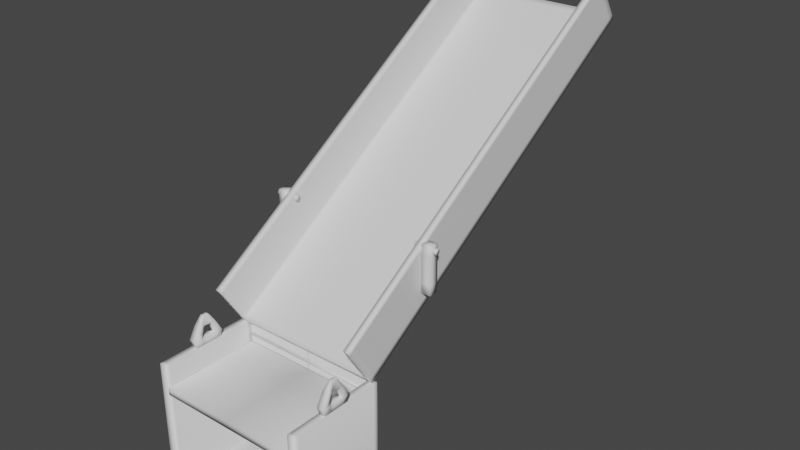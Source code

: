 # Source: Shaft.blend  (saved by Blender 2.81.16; exported with 4.5.12 LTS)
import bpy
from mathutils import Matrix  # noqa: F401  (used for matrix-valued properties, if any)

bpy.ops.wm.read_factory_settings(use_empty=True)
scene = bpy.context.scene
scene.name = 'Scene'

# ---- collections
col_collection = bpy.data.collections.new('Collection'); scene.collection.children.link(col_collection)

# ---- materials (node trees are filled in below, after node groups)
mat_roller = bpy.data.materials.new('Roller')
mat_roller.alpha_threshold = 0.0
mat_roller.use_transparent_shadow = False
mat_roller.line_color = (0.0, 0.0, 0.0, 1.0)
mat_bolt = bpy.data.materials.new('Bolt')
mat_bolt.use_transparent_shadow = False
mat_boltframe = bpy.data.materials.new('BoltFrame')
mat_boltframe.use_transparent_shadow = False
mat_holder = bpy.data.materials.new('Holder')
mat_holder.use_transparent_shadow = False
mat_cage = bpy.data.materials.new('Cage')
mat_cage.use_transparent_shadow = False
mat_door = bpy.data.materials.new('Door')
mat_door.use_transparent_shadow = False
mat_bar = bpy.data.materials.new('Bar')
mat_bar.use_transparent_shadow = False
mat_rollerside = bpy.data.materials.new('RollerSide')
mat_rollerside.use_transparent_shadow = False

# ---- material node trees
mat_roller.use_nodes = True; mat_roller.node_tree.nodes.clear()
_N = mat_roller.node_tree.nodes; _L = mat_roller.node_tree.links
n0 = _N.new('ShaderNodeOutputMaterial'); n0.name = 'Material Output'; n0.location = (300, 300)
n1 = _N.new('ShaderNodeBsdfPrincipled'); n1.name = 'Principled BSDF'; n1.location = (10, 300)
n1.distribution = 'GGX'
n1.subsurface_method = 'BURLEY'
n1.inputs[2].default_value = 0.4
n1.inputs[3].default_value = 1.45
n1.inputs[27].default_value = (0.0, 0.0, 0.0, 1.0)
n1.inputs[28].default_value = 1.0
_L.new(n1.outputs[0], n0.inputs[0])
n0.is_active_output = True
mat_bolt.use_nodes = True; mat_bolt.node_tree.nodes.clear()
_N = mat_bolt.node_tree.nodes; _L = mat_bolt.node_tree.links
n0 = _N.new('ShaderNodeOutputMaterial'); n0.name = 'Material Output'; n0.location = (300, 300)
n1 = _N.new('ShaderNodeBsdfPrincipled'); n1.name = 'Principled BSDF'; n1.location = (10, 300)
n1.distribution = 'GGX'
n1.subsurface_method = 'BURLEY'
n1.inputs[3].default_value = 1.45
n1.inputs[27].default_value = (0.0, 0.0, 0.0, 1.0)
n1.inputs[28].default_value = 1.0
_L.new(n1.outputs[0], n0.inputs[0])
n0.is_active_output = True
mat_boltframe.use_nodes = True; mat_boltframe.node_tree.nodes.clear()
_N = mat_boltframe.node_tree.nodes; _L = mat_boltframe.node_tree.links
n0 = _N.new('ShaderNodeOutputMaterial'); n0.name = 'Material Output'; n0.location = (300, 300)
n1 = _N.new('ShaderNodeBsdfPrincipled'); n1.name = 'Principled BSDF'; n1.location = (10, 300)
n1.distribution = 'GGX'
n1.subsurface_method = 'BURLEY'
n1.inputs[3].default_value = 1.45
n1.inputs[27].default_value = (0.0, 0.0, 0.0, 1.0)
n1.inputs[28].default_value = 1.0
_L.new(n1.outputs[0], n0.inputs[0])
n0.is_active_output = True
mat_holder.use_nodes = True; mat_holder.node_tree.nodes.clear()
_N = mat_holder.node_tree.nodes; _L = mat_holder.node_tree.links
n0 = _N.new('ShaderNodeOutputMaterial'); n0.name = 'Material Output'; n0.location = (300, 300)
n1 = _N.new('ShaderNodeBsdfPrincipled'); n1.name = 'Principled BSDF'; n1.location = (10, 300)
n1.distribution = 'GGX'
n1.subsurface_method = 'BURLEY'
n1.inputs[3].default_value = 1.45
n1.inputs[27].default_value = (0.0, 0.0, 0.0, 1.0)
n1.inputs[28].default_value = 1.0
_L.new(n1.outputs[0], n0.inputs[0])
n0.is_active_output = True
mat_cage.use_nodes = True; mat_cage.node_tree.nodes.clear()
_N = mat_cage.node_tree.nodes; _L = mat_cage.node_tree.links
n0 = _N.new('ShaderNodeOutputMaterial'); n0.name = 'Material Output'; n0.location = (300, 300)
n1 = _N.new('ShaderNodeBsdfPrincipled'); n1.name = 'Principled BSDF'; n1.location = (10, 300)
n1.distribution = 'GGX'
n1.subsurface_method = 'BURLEY'
n1.inputs[3].default_value = 1.45
n1.inputs[27].default_value = (0.0, 0.0, 0.0, 1.0)
n1.inputs[28].default_value = 1.0
_L.new(n1.outputs[0], n0.inputs[0])
n0.is_active_output = True
mat_door.use_nodes = True; mat_door.node_tree.nodes.clear()
_N = mat_door.node_tree.nodes; _L = mat_door.node_tree.links
n0 = _N.new('ShaderNodeOutputMaterial'); n0.name = 'Material Output'; n0.location = (300, 300)
n1 = _N.new('ShaderNodeBsdfPrincipled'); n1.name = 'Principled BSDF'; n1.location = (10, 300)
n1.distribution = 'GGX'
n1.subsurface_method = 'BURLEY'
n1.inputs[3].default_value = 1.45
n1.inputs[27].default_value = (0.0, 0.0, 0.0, 1.0)
n1.inputs[28].default_value = 1.0
_L.new(n1.outputs[0], n0.inputs[0])
n0.is_active_output = True
mat_bar.use_nodes = True; mat_bar.node_tree.nodes.clear()
_N = mat_bar.node_tree.nodes; _L = mat_bar.node_tree.links
n0 = _N.new('ShaderNodeOutputMaterial'); n0.name = 'Material Output'; n0.location = (300, 300)
n1 = _N.new('ShaderNodeBsdfPrincipled'); n1.name = 'Principled BSDF'; n1.location = (10, 300)
n1.distribution = 'GGX'
n1.subsurface_method = 'BURLEY'
n1.inputs[3].default_value = 1.45
n1.inputs[27].default_value = (0.0, 0.0, 0.0, 1.0)
n1.inputs[28].default_value = 1.0
_L.new(n1.outputs[0], n0.inputs[0])
n0.is_active_output = True
mat_rollerside.use_nodes = True; mat_rollerside.node_tree.nodes.clear()
_N = mat_rollerside.node_tree.nodes; _L = mat_rollerside.node_tree.links
n0 = _N.new('ShaderNodeOutputMaterial'); n0.name = 'Material Output'; n0.location = (300, 300)
n1 = _N.new('ShaderNodeBsdfPrincipled'); n1.name = 'Principled BSDF'; n1.location = (10, 300)
n1.distribution = 'GGX'
n1.subsurface_method = 'BURLEY'
n1.inputs[3].default_value = 1.45
n1.inputs[27].default_value = (0.0, 0.0, 0.0, 1.0)
n1.inputs[28].default_value = 1.0
_L.new(n1.outputs[0], n0.inputs[0])
n0.is_active_output = True

# ---- world
world_world = bpy.data.worlds.new('World'); scene.world = world_world
world_world.use_nodes = True; world_world.node_tree.nodes.clear()
_N = world_world.node_tree.nodes; _L = world_world.node_tree.links
n0 = _N.new('ShaderNodeOutputWorld'); n0.name = 'World Output'; n0.location = (300, 300)
n1 = _N.new('ShaderNodeBackground'); n1.name = 'Background'; n1.location = (10, 300)
n1.inputs[0].default_value = (0.05088, 0.05088, 0.05088, 1.0)
_L.new(n1.outputs[0], n0.inputs[0])
n0.is_active_output = True
world_world.color = (0.05088, 0.05088, 0.05088)
world_world.use_sun_shadow = False
world_world.sun_shadow_jitter_overblur = 0.0

# ---- meshes
me_cube = bpy.data.meshes.new('Cube')
me_cube.from_pydata([(2.4, 4.632, 7.693), (2.4, 4.741, 7.525), (2.4, -7.109, 0.06773), (2.4, -7.0, -0.1), (2.6, -7.0, -0.1), (2.6, -7.109, 0.06773), (2.6, 4.741, 7.525), (2.6, 4.632, 7.693), (0.0, 4.741, 7.525), (0.0, -7.109, 0.06773), (0.0, -7.0, -0.1), (0.0, 4.632, 7.693), (2.6, 3.803, 8.97), (2.6, -7.938, 1.345), (2.4, 3.803, 8.97), (2.4, -7.938, 1.345), (2.607, -4.902, 1.843), (2.607, -4.902, 2.164), (2.607, -4.581, 1.843), (2.607, -4.581, 2.164), (2.928, -4.902, 1.843), (2.928, -4.902, 2.164), (2.928, -4.581, 1.843), (2.928, -4.581, 2.164), (2.607, -4.902, 3.057), (2.607, -4.581, 3.057), (2.928, -4.902, 3.057), (2.928, -4.581, 3.057), (2.607, -4.902, 3.393), (2.607, -4.581, 3.393), (2.928, -4.902, 3.393), (2.928, -4.581, 3.393), (2.363, -6.866, -0.5364), (0.0, -6.866, -0.5364), (2.381, -4.68, 3.221), (2.957, -4.68, 3.221), (2.381, -4.71, 3.169), (2.957, -4.71, 3.169), (2.381, -4.771, 3.169), (2.957, -4.771, 3.169), (2.381, -4.801, 3.221), (2.957, -4.801, 3.221), (2.381, -4.771, 3.274), (2.957, -4.771, 3.274), (2.381, -4.71, 3.274), (2.957, -4.71, 3.274), (0.0, -6.887, -0.5731), (2.363, -6.887, -0.5731), (0.0, -6.929, -0.5731), (2.363, -6.929, -0.5731), (0.0, -6.95, -0.5364), (2.363, -6.95, -0.5364), (0.0, -6.929, -0.4998), (2.363, -6.929, -0.4998), (0.0, -6.887, -0.4998), (2.363, -6.887, -0.4998), (2.941, -4.638, 3.221), (3.042, -4.638, 3.221), (2.941, -4.689, 3.132), (3.042, -4.689, 3.132), (2.941, -4.792, 3.132), (3.042, -4.792, 3.132), (2.941, -4.844, 3.221), (3.042, -4.844, 3.221), (2.941, -4.792, 3.31), (3.042, -4.792, 3.31), (2.941, -4.689, 3.31), (3.042, -4.689, 3.31), (2.4, -6.873, -4.258), (2.4, -6.873, -4.458), (0.0, -6.873, -4.258), (0.0, -6.873, -4.458), (2.4, -10.12, -4.258), (2.4, -10.12, -4.458), (0.0, -10.12, -4.258), (0.0, -10.12, -4.458), (2.66, -6.873, -4.258), (2.66, -6.873, -4.458), (2.66, -10.12, -4.258), (2.66, -10.12, -4.458), (2.4, -6.651, -4.258), (2.4, -6.651, -4.458), (0.0, -6.651, -4.458), (0.0, -6.651, -4.258), (2.4, -6.873, -0.1292), (0.0, -6.873, -0.1292), (2.4, -6.651, -0.1292), (0.0, -6.651, -0.1292), (2.4, -10.12, -0.1023), (2.4, -6.873, -0.1023), (2.66, -10.12, -0.1023), (2.66, -6.873, -0.1023), (2.4, -6.873, -0.8308), (0.0, -6.873, -0.8308), (2.4, -10.12, -0.8308), (0.0, -10.12, -0.8308), (2.4, -6.873, -1.071), (0.0, -6.873, -1.071), (2.4, -10.12, -1.071), (0.0, -10.12, -1.071), (2.417, -8.935, -0.1174), (2.417, -8.062, -0.1174), (2.643, -8.935, -0.1174), (2.643, -8.062, -0.1174), (2.4, -9.002, 0.1245), (2.4, -7.996, 0.1245), (2.66, -9.002, 0.1245), (2.66, -7.996, 0.1245), (2.417, -8.729, -0.1174), (2.417, -8.268, -0.1174), (2.643, -8.729, -0.1174), (2.643, -8.268, -0.1174), (2.4, -8.764, 0.1245), (2.4, -8.233, 0.1245), (2.66, -8.764, 0.1245), (2.66, -8.233, 0.1245), (2.48, -8.448, 0.8194), (2.48, -8.404, 0.8194), (2.581, -8.448, 0.8194), (2.581, -8.404, 0.8194), (2.48, -8.594, 0.8194), (2.581, -8.594, 0.8194), (2.48, -8.549, 0.8194), (2.581, -8.549, 0.8194), (2.597, -8.584, 0.7248), (2.597, -8.413, 0.7248), (2.464, -8.584, 0.7248), (2.464, -8.413, 0.7248), (2.461, -8.333, 0.7229), (2.6, -8.333, 0.7229), (2.6, -8.664, 0.7229), (2.461, -8.664, 0.7229), (2.642, -8.65, 0.5189), (2.419, -8.347, 0.5189), (2.649, -8.212, 0.5189), (2.649, -8.785, 0.5189), (2.411, -8.785, 0.5189), (2.642, -8.347, 0.5189), (2.419, -8.65, 0.5189), (2.411, -8.212, 0.5189), (2.342, -6.873, -0.8308), (2.342, -10.12, -0.8308), (2.342, -6.873, -1.071), (2.342, -10.12, -1.071), (0.0, -6.957, -0.8308), (2.4, -6.957, -0.8308), (0.0, -6.957, -1.071), (2.4, -6.957, -1.071), (2.342, -6.957, -1.071), (2.342, -6.957, -0.8308), (2.417, -8.576, -0.1174), (2.417, -8.422, -0.1174), (2.643, -8.576, -0.1174), (2.643, -8.422, -0.1174), (2.4, -8.587, 0.1245), (2.4, -8.41, 0.1245), (2.66, -8.587, 0.1245), (2.66, -8.41, 0.1245), (2.651, -8.707, 0.3217), (2.655, -8.894, 0.3217), (2.406, -8.894, 0.3217), (2.409, -8.707, 0.3217), (2.409, -8.29, 0.3217), (2.655, -8.104, 0.3217), (2.651, -8.29, 0.3217), (2.406, -8.104, 0.3217), (0.09464, -7.0, -0.1), (2.305, -7.0, -0.1), (0.09464, 4.632, 7.693), (2.305, 4.632, 7.693), (2.305, 4.741, 7.525), (0.09464, 4.741, 7.525), (2.305, -7.109, 0.06773), (0.09464, -7.109, 0.06773), (2.6, -6.822, 0.01582), (2.6, 4.563, 7.409), (2.6, 4.454, 7.577), (2.6, -6.931, 0.1835), (2.4, 4.454, 7.577), (2.4, -6.931, 0.1835), (2.4, -6.822, 0.01582), (2.4, 4.563, 7.409), (0.0, 4.563, 7.409), (0.0, -6.822, 0.01582), (0.0, 4.454, 7.577), (0.0, -6.931, 0.1835), (2.6, 3.625, 8.854), (2.6, -7.76, 1.461), (2.4, 3.625, 8.854), (2.4, -7.76, 1.461), (2.305, 4.454, 7.577), (2.305, -6.931, 0.1835), (0.09464, 4.454, 7.577), (0.09464, -6.931, 0.1835), (0.09464, 4.563, 7.409), (0.09464, -6.822, 0.01582), (2.305, 4.563, 7.409), (2.305, -6.822, 0.01582), (0.05816, -6.873, -4.458), (2.342, -6.873, -4.458), (2.342, -6.873, -4.258), (0.05816, -6.873, -4.258), (0.05816, -10.12, -4.458), (2.342, -10.12, -4.458), (2.342, -10.12, -4.258), (0.05816, -10.12, -4.258), (0.05816, -6.651, -4.458), (2.342, -6.651, -4.458), (2.342, -6.651, -4.258), (0.05816, -6.651, -4.258), (2.342, -6.873, -0.1292), (0.05816, -6.873, -0.1292), (2.342, -6.651, -0.1292), (0.05816, -6.651, -0.1292), (0.0, -7.021, -4.258), (0.0, -9.977, -4.258), (2.4, -9.977, -4.258), (2.4, -7.021, -4.258), (2.4, -9.977, -4.458), (2.4, -7.021, -4.458), (0.0, -7.021, -4.458), (0.0, -9.977, -4.458), (2.66, -9.977, -4.258), (2.66, -7.021, -4.258), (2.66, -9.977, -4.458), (2.66, -7.021, -4.458), (2.4, -9.977, -0.1023), (2.4, -7.021, -0.1023), (2.66, -9.977, -0.1023), (2.66, -7.021, -0.1023), (0.05816, -7.021, -4.458), (0.05816, -9.977, -4.458), (2.342, -7.021, -4.458), (2.342, -9.977, -4.458), (2.342, -7.021, -4.258), (2.342, -9.977, -4.258), (0.05816, -7.021, -4.258), (0.05816, -9.977, -4.258), (2.297, -4.638, 3.221), (2.397, -4.638, 3.221), (2.297, -4.689, 3.132), (2.397, -4.689, 3.132), (2.297, -4.792, 3.132), (2.397, -4.792, 3.132), (2.297, -4.844, 3.221), (2.397, -4.844, 3.221), (2.297, -4.792, 3.31), (2.397, -4.792, 3.31), (2.297, -4.689, 3.31), (2.397, -4.689, 3.31), (2.6, 3.863, 8.877), (2.6, -7.878, 1.252), (2.4, -7.878, 1.252), (2.4, 3.863, 8.877), (2.4, 3.685, 8.761), (2.4, -7.7, 1.368), (2.6, -7.7, 1.368), (2.6, 3.685, 8.761), (2.6, -7.154, 0.1371), (2.4, -7.154, 0.1371), (2.6, 4.587, 7.762), (2.4, 4.587, 7.762), (2.4, 4.409, 7.646), (2.4, -6.976, 0.2529), (2.6, -6.976, 0.2529), (2.6, 4.409, 7.646)], [], [(181, 1, 6, 175), (174, 177, 5, 4), (257, 250, 12, 186), (197, 180, 3, 167), (2, 3, 4, 5), (170, 169, 0, 1), (1, 0, 7, 6), (166, 173, 9, 10), (193, 185, 9, 173), (189, 15, 13, 187), (252, 251, 13, 15), (250, 253, 14, 12), (255, 252, 15, 189), (16, 17, 19, 18), (18, 19, 23, 22), (22, 23, 21, 20), (20, 21, 17, 16), (18, 22, 20, 16), (21, 23, 27, 26), (24, 26, 30, 28), (19, 17, 24, 25), (17, 21, 26, 24), (23, 19, 25, 27), (31, 29, 28, 30), (27, 25, 29, 31), (26, 27, 31, 30), (25, 24, 28, 29), (58, 59, 61, 60), (47, 32, 55, 53, 51, 49), (34, 35, 37, 36), (60, 61, 63, 62), (50, 51, 53, 52), (36, 37, 39, 38), (33, 46, 48, 50, 52, 54), (48, 49, 51, 50), (38, 39, 41, 40), (54, 55, 32, 33), (46, 47, 49, 48), (40, 41, 43, 42), (37, 35, 45, 43, 41, 39), (33, 32, 47, 46), (42, 43, 45, 44), (56, 57, 59, 58), (52, 53, 55, 54), (44, 45, 35, 34), (34, 36, 38, 40, 42, 44), (62, 63, 65, 64), (59, 57, 67, 65, 63, 61), (64, 65, 67, 66), (66, 67, 57, 56), (56, 58, 60, 62, 64, 66), (200, 68, 84, 210), (202, 205, 74, 75), (237, 215, 74, 205), (69, 68, 76, 77), (215, 221, 75, 74), (233, 218, 73, 203), (224, 222, 78, 79), (216, 72, 88, 226), (219, 69, 77, 225), (72, 73, 79, 78), (206, 82, 83, 209), (68, 69, 81, 80), (71, 70, 83, 82), (198, 71, 82, 206), (210, 84, 86, 212), (68, 80, 86, 84), (209, 83, 87, 213), (83, 70, 85, 87), (226, 88, 90, 228), (72, 78, 90, 88), (76, 68, 89, 91), (223, 76, 91, 229), (149, 144, 95, 141), (148, 143, 99, 146), (144, 146, 99, 95), (140, 142, 97, 93), (145, 147, 96, 92), (141, 143, 98, 94), (108, 110, 102, 100), (129, 128, 117, 119), (111, 103, 107, 115), (103, 101, 105, 107), (108, 100, 104, 112), (100, 102, 106, 104), (101, 109, 113, 105), (150, 108, 112, 154), (102, 110, 114, 106), (153, 111, 115, 157), (127, 126, 122, 116), (124, 125, 118, 123), (101, 103, 111, 109), (150, 152, 110, 108), (122, 120, 121, 123), (117, 116, 118, 119), (116, 122, 123, 118), (128, 127, 116, 117), (130, 124, 123, 121), (131, 130, 121, 120), (126, 131, 120, 122), (125, 129, 119, 118), (137, 134, 129, 125), (138, 136, 131, 126), (136, 135, 130, 131), (135, 132, 124, 130), (139, 133, 127, 128), (132, 137, 125, 124), (133, 138, 126, 127), (134, 139, 128, 129), (163, 165, 139, 134), (158, 114, 112, 161), (154, 112, 114, 156), (165, 162, 133, 139), (159, 158, 132, 135), (160, 159, 135, 136), (161, 160, 136, 138), (164, 163, 134, 137), (138, 133, 137, 132), (162, 113, 115, 164), (95, 99, 143, 141), (92, 96, 142, 140), (147, 98, 143, 148), (145, 149, 141, 94), (92, 140, 149, 145), (96, 147, 148, 142), (94, 98, 147, 145), (93, 97, 146, 144), (142, 148, 146, 97), (140, 93, 144, 149), (113, 155, 157, 115), (155, 154, 156, 157), (109, 111, 153, 151), (151, 153, 152, 150), (110, 152, 156, 114), (152, 153, 157, 156), (109, 151, 155, 113), (151, 150, 154, 155), (112, 104, 160, 161), (104, 106, 159, 160), (106, 114, 158, 159), (132, 158, 161, 138), (133, 162, 164, 137), (115, 107, 163, 164), (105, 113, 162, 165), (107, 105, 165, 163), (179, 191, 172, 2), (191, 193, 173, 172), (3, 2, 172, 167), (167, 172, 173, 166), (8, 11, 168, 171), (171, 168, 169, 170), (183, 195, 166, 10), (195, 197, 167, 166), (171, 170, 196, 194), (194, 196, 197, 195), (8, 171, 194, 182), (182, 194, 195, 183), (169, 168, 192, 190), (190, 192, 193, 191), (0, 169, 190, 178), (178, 190, 191, 179), (253, 254, 188, 14), (254, 255, 189, 188), (14, 188, 186, 12), (188, 189, 187, 186), (168, 11, 184, 192), (192, 184, 185, 193), (170, 1, 181, 196), (196, 181, 180, 197), (251, 256, 187, 13), (256, 257, 186, 187), (6, 7, 176, 175), (175, 176, 177, 174), (3, 180, 174, 4), (180, 181, 175, 174), (80, 208, 212, 86), (208, 209, 213, 212), (85, 211, 213, 87), (211, 210, 212, 213), (69, 199, 207, 81), (199, 198, 206, 207), (81, 207, 208, 80), (207, 206, 209, 208), (221, 231, 202, 75), (231, 233, 203, 202), (216, 235, 204, 72), (235, 237, 205, 204), (73, 72, 204, 203), (203, 204, 205, 202), (70, 201, 211, 85), (201, 200, 210, 211), (200, 201, 236, 234), (234, 236, 237, 235), (68, 200, 234, 217), (217, 234, 235, 216), (198, 199, 232, 230), (230, 232, 233, 231), (71, 198, 230, 220), (220, 230, 231, 221), (78, 222, 228, 90), (222, 223, 229, 228), (89, 227, 229, 91), (227, 226, 228, 229), (73, 218, 224, 79), (218, 219, 225, 224), (68, 217, 227, 89), (217, 216, 226, 227), (77, 76, 223, 225), (225, 223, 222, 224), (199, 69, 219, 232), (232, 219, 218, 233), (70, 71, 220, 214), (214, 220, 221, 215), (201, 70, 214, 236), (236, 214, 215, 237), (240, 241, 243, 242), (242, 243, 245, 244), (238, 239, 241, 240), (244, 245, 247, 246), (241, 239, 249, 247, 245, 243), (246, 247, 249, 248), (248, 249, 239, 238), (238, 240, 242, 244, 246, 248), (264, 265, 257, 256), (258, 264, 256, 251), (262, 263, 255, 254), (261, 262, 254, 253), (263, 259, 252, 255), (260, 261, 253, 250), (259, 258, 251, 252), (265, 260, 250, 257), (176, 7, 260, 265), (2, 5, 258, 259), (7, 0, 261, 260), (179, 2, 259, 263), (0, 178, 262, 261), (178, 179, 263, 262), (5, 177, 264, 258), (177, 176, 265, 264)])
me_cube.polygons.foreach_set('use_smooth', [True] * 239)
me_cube.polygons.foreach_set('material_index', [7, 7, 7, 0, 7, 0, 7, 0, 0, 7, 7, 7, 7, 2, 2, 2, 2, 2, 2, 2, 2, 2, 2, 2, 2, 2, 2, 1, 0, 0, 1, 0, 0, 0, 0, 0, 0, 0, 0, 0, 0, 0, 1, 0, 0, 0, 1, 1, 1, 1, 1, 4, 4, 4, 4, 4, 4, 4, 4, 4, 4, 4, 4, 4, 4, 4, 4, 4, 4, 4, 4, 4, 4, 5, 5, 5, 5, 5, 5, 3, 3, 3, 3, 3, 3, 3, 3, 3, 3, 3, 3, 3, 3, 3, 3, 3, 3, 3, 3, 3, 3, 3, 3, 3, 3, 3, 3, 3, 3, 3, 3, 3, 3, 3, 3, 3, 3, 3, 3, 5, 5, 5, 5, 5, 5, 5, 5, 5, 5, 3, 3, 3, 3, 3, 3, 3, 3, 3, 3, 3, 3, 3, 3, 3, 3, 0, 0, 0, 0, 0, 0, 0, 0, 0, 0, 0, 0, 0, 0, 0, 0, 7, 7, 7, 7, 0, 0, 0, 0, 7, 7, 7, 7, 7, 7, 4, 4, 4, 4, 4, 4, 4, 4, 4, 4, 4, 4, 4, 4, 4, 4, 4, 4, 4, 4, 4, 4, 4, 4, 4, 4, 4, 4, 4, 4, 4, 4, 4, 4, 4, 4, 4, 4, 4, 4, 1, 1, 1, 1, 1, 1, 1, 1, 7, 7, 7, 7, 7, 7, 7, 7, 7, 7, 7, 7, 7, 7, 7, 7])
_uv = me_cube.uv_layers.new(name='UVMap')
_uv.uv.foreach_set('vector', [0.375, 0.5833, 0.375, 0.5, 0.375, 0.5, 0.375, 0.5833, 0.375, 0.6667, 0.625, 0.6667, 0.625, 0.75, 0.375, 0.75, 0.625, 0.5833, 0.625, 0.5, 0.625, 0.5, 0.625, 0.5833, 0.3333, 0.6667, 0.375, 0.6667, 0.375, 0.75, 0.3333, 0.75, 0.625, 0.75, 0.375, 0.75, 0.375, 0.75, 0.625, 0.75, 0.375, 0.4583, 0.625, 0.4583, 0.625, 0.5, 0.375, 0.5, 0.375, 0.5, 0.625, 0.5, 0.625, 0.5, 0.375, 0.5, 0.375, 0.8333, 0.625, 0.8333, 0.625, 0.875, 0.375, 0.875, 0.7083, 0.6667, 0.75, 0.6667, 0.75, 0.75, 0.7083, 0.75, 0.625, 0.6667, 0.625, 0.75, 0.625, 0.75, 0.625, 0.6667, 0.625, 0.75, 0.625, 0.75, 0.625, 0.75, 0.625, 0.75, 0.625, 0.5, 0.625, 0.5, 0.625, 0.5, 0.625, 0.5, 0.625, 0.6667, 0.625, 0.75, 0.625, 0.75, 0.625, 0.6667, 0.375, 0.0, 0.625, 0.0, 0.625, 0.25, 0.375, 0.25, 0.375, 0.25, 0.625, 0.25, 0.625, 0.5, 0.375, 0.5, 0.375, 0.5, 0.625, 0.5, 0.625, 0.75, 0.375, 0.75, 0.375, 0.75, 0.625, 0.75, 0.625, 1.0, 0.375, 1.0, 0.125, 0.5, 0.375, 0.5, 0.375, 0.75, 0.125, 0.75, 0.625, 0.75, 0.625, 0.5, 0.625, 0.5, 0.625, 0.75, 0.625, 1.0, 0.625, 0.75, 0.625, 0.75, 0.625, 1.0, 0.625, 0.25, 0.625, 0.0, 0.625, 0.0, 0.625, 0.25, 0.625, 1.0, 0.625, 0.75, 0.625, 0.75, 0.625, 1.0, 0.625, 0.5, 0.625, 0.25, 0.625, 0.25, 0.625, 0.5, 0.625, 0.5, 0.875, 0.5, 0.875, 0.75, 0.625, 0.75, 0.625, 0.5, 0.625, 0.25, 0.625, 0.25, 0.625, 0.5, 0.625, 0.75, 0.625, 0.5, 0.625, 0.5, 0.625, 0.75, 0.625, 0.25, 0.625, 0.0, 0.625, 0.0, 0.625, 0.25, 0.8333, 0.5, 0.8333, 1.0, 0.6667, 1.0, 0.6667, 0.5, 0.4578, 0.37, 0.25, 0.49, 0.04215, 0.37, 0.04215, 0.13, 0.25, 0.01, 0.4578, 0.13, 1.0, 0.5, 1.0, 1.0, 0.8333, 1.0, 0.8333, 0.5, 0.6667, 0.5, 0.6667, 1.0, 0.5, 1.0, 0.5, 0.5, 0.5, 0.5, 0.5, 1.0, 0.3333, 1.0, 0.3333, 0.5, 0.8333, 0.5, 0.8333, 1.0, 0.6667, 1.0, 0.6667, 0.5, 0.75, 0.49, 0.9578, 0.37, 0.9578, 0.13, 0.75, 0.01, 0.5422, 0.13, 0.5422, 0.37, 0.6667, 0.5, 0.6667, 1.0, 0.5, 1.0, 0.5, 0.5, 0.6667, 0.5, 0.6667, 1.0, 0.5, 1.0, 0.5, 0.5, 0.1667, 0.5, 0.1667, 1.0, -8.941e-08, 1.0, -8.941e-08, 0.5, 0.8333, 0.5, 0.8333, 1.0, 0.6667, 1.0, 0.6667, 0.5, 0.5, 0.5, 0.5, 1.0, 0.3333, 1.0, 0.3333, 0.5, 0.4578, 0.37, 0.25, 0.49, 0.04215, 0.37, 0.04215, 0.13, 0.25, 0.01, 0.4578, 0.13, 1.0, 0.5, 1.0, 1.0, 0.8333, 1.0, 0.8333, 0.5, 0.3333, 0.5, 0.3333, 1.0, 0.1667, 1.0, 0.1667, 0.5, 1.0, 0.5, 1.0, 1.0, 0.8333, 1.0, 0.8333, 0.5, 0.3333, 0.5, 0.3333, 1.0, 0.1667, 1.0, 0.1667, 0.5, 0.1667, 0.5, 0.1667, 1.0, -8.941e-08, 1.0, -8.941e-08, 0.5, 0.75, 0.49, 0.9578, 0.37, 0.9578, 0.13, 0.75, 0.01, 0.5422, 0.13, 0.5422, 0.37, 0.5, 0.5, 0.5, 1.0, 0.3333, 1.0, 0.3333, 0.5, 0.4578, 0.37, 0.25, 0.49, 0.04215, 0.37, 0.04215, 0.13, 0.25, 0.01, 0.4578, 0.13, 0.3333, 0.5, 0.3333, 1.0, 0.1667, 1.0, 0.1667, 0.5, 0.1667, 0.5, 0.1667, 1.0, -8.941e-08, 1.0, -8.941e-08, 0.5, 0.75, 0.49, 0.9578, 0.37, 0.9578, 0.13, 0.75, 0.01, 0.5422, 0.13, 0.5422, 0.37, 0.625, 0.7917, 0.625, 0.75, 0.625, 0.75, 0.625, 0.7917, 0.375, 0.8333, 0.625, 0.8333, 0.625, 0.875, 0.375, 0.875, 0.625, 0.8333, 0.625, 0.875, 0.625, 0.875, 0.625, 0.8333, 0.375, 0.75, 0.625, 0.75, 0.625, 0.75, 0.375, 0.75, 0.625, 0.875, 0.375, 0.875, 0.375, 0.875, 0.625, 0.875, 0.375, 0.7917, 0.375, 0.75, 0.375, 0.75, 0.375, 0.7917, 0.375, 0.75, 0.625, 0.75, 0.625, 0.75, 0.375, 0.75, 0.625, 0.75, 0.625, 0.75, 0.625, 0.75, 0.625, 0.75, 0.375, 0.75, 0.375, 0.75, 0.375, 0.75, 0.375, 0.75, 0.625, 0.75, 0.375, 0.75, 0.375, 0.75, 0.625, 0.75, 0.375, 0.8333, 0.375, 0.875, 0.625, 0.875, 0.625, 0.8333, 0.625, 0.75, 0.375, 0.75, 0.375, 0.75, 0.625, 0.75, 0.375, 0.875, 0.625, 0.875, 0.625, 0.875, 0.375, 0.875, 0.375, 0.8333, 0.375, 0.875, 0.375, 0.875, 0.375, 0.8333, 0.625, 0.7917, 0.625, 0.75, 0.625, 0.75, 0.625, 0.7917, 0.625, 0.75, 0.625, 0.75, 0.625, 0.75, 0.625, 0.75, 0.625, 0.8333, 0.625, 0.875, 0.625, 0.875, 0.625, 0.8333, 0.625, 0.875, 0.625, 0.875, 0.625, 0.875, 0.625, 0.875, 0.625, 0.75, 0.625, 0.75, 0.625, 0.75, 0.625, 0.75, 0.625, 0.75, 0.625, 0.75, 0.625, 0.75, 0.625, 0.75, 0.625, 0.75, 0.625, 0.75, 0.625, 0.75, 0.625, 0.75, 0.625, 0.75, 0.625, 0.75, 0.625, 0.75, 0.625, 0.75, 0.625, 0.753, 0.625, 0.875, 0.625, 0.875, 0.625, 0.753, 0.625, 0.753, 0.625, 0.753, 0.625, 0.875, 0.625, 0.875, 0.625, 0.875, 0.625, 0.875, 0.625, 0.875, 0.625, 0.875, 0.625, 0.753, 0.625, 0.753, 0.625, 0.875, 0.625, 0.875, 0.625, 0.75, 0.625, 0.75, 0.625, 0.75, 0.625, 0.75, 0.625, 0.753, 0.625, 0.753, 0.625, 0.75, 0.625, 0.75, 0.625, 0.75, 0.625, 0.75, 0.625, 0.75, 0.625, 0.75, 0.625, 0.75, 0.625, 0.75, 0.625, 0.75, 0.625, 0.75, 0.625, 0.75, 0.625, 0.75, 0.625, 0.75, 0.625, 0.75, 0.625, 0.75, 0.625, 0.75, 0.625, 0.75, 0.625, 0.75, 0.625, 0.75, 0.625, 0.75, 0.625, 0.75, 0.625, 0.75, 0.625, 0.75, 0.625, 0.75, 0.625, 0.75, 0.625, 0.75, 0.625, 0.75, 0.625, 0.75, 0.625, 0.75, 0.625, 0.75, 0.625, 0.75, 0.625, 0.75, 0.625, 0.75, 0.625, 0.75, 0.625, 0.75, 0.625, 0.75, 0.625, 0.75, 0.625, 0.75, 0.625, 0.75, 0.625, 0.75, 0.625, 0.75, 0.625, 0.75, 0.625, 0.75, 0.625, 0.75, 0.625, 0.75, 0.625, 0.75, 0.625, 0.75, 0.625, 0.75, 0.625, 0.75, 0.625, 0.75, 0.625, 0.75, 0.625, 0.75, 0.625, 0.75, 0.625, 0.75, 0.625, 0.75, 0.625, 0.75, 0.625, 0.75, 0.625, 0.75, 0.625, 0.75, 0.625, 0.75, 0.625, 0.75, 0.625, 0.75, 0.625, 0.75, 0.625, 0.75, 0.625, 0.75, 0.625, 0.75, 0.625, 0.75, 0.625, 0.75, 0.625, 0.75, 0.625, 0.75, 0.625, 0.75, 0.625, 0.75, 0.625, 0.75, 0.625, 0.75, 0.625, 0.75, 0.625, 0.75, 0.625, 0.75, 0.625, 0.75, 0.625, 0.75, 0.625, 0.75, 0.625, 0.75, 0.625, 0.75, 0.625, 0.75, 0.625, 0.75, 0.625, 0.75, 0.625, 0.75, 0.625, 0.75, 0.625, 0.75, 0.625, 0.75, 0.625, 0.75, 0.625, 0.75, 0.625, 0.75, 0.625, 0.75, 0.625, 0.75, 0.625, 0.75, 0.625, 0.75, 0.625, 0.75, 0.625, 0.75, 0.625, 0.75, 0.625, 0.75, 0.625, 0.75, 0.625, 0.75, 0.625, 0.75, 0.625, 0.75, 0.625, 0.75, 0.625, 0.75, 0.625, 0.75, 0.625, 0.75, 0.625, 0.75, 0.625, 0.75, 0.625, 0.75, 0.625, 0.75, 0.625, 0.75, 0.625, 0.75, 0.625, 0.75, 0.625, 0.75, 0.625, 0.75, 0.625, 0.75, 0.625, 0.75, 0.625, 0.75, 0.625, 0.75, 0.625, 0.75, 0.625, 0.75, 0.625, 0.75, 0.625, 0.75, 0.625, 0.75, 0.625, 0.75, 0.625, 0.75, 0.625, 0.75, 0.625, 0.75, 0.625, 0.75, 0.625, 0.75, 0.625, 0.75, 0.625, 0.75, 0.625, 0.75, 0.625, 0.75, 0.625, 0.75, 0.625, 0.75, 0.625, 0.75, 0.625, 0.75, 0.625, 0.75, 0.625, 0.75, 0.625, 0.75, 0.625, 0.75, 0.625, 0.75, 0.625, 0.75, 0.625, 0.75, 0.625, 0.75, 0.625, 0.75, 0.625, 0.75, 0.625, 0.75, 0.625, 0.75, 0.625, 0.75, 0.625, 0.75, 0.625, 0.75, 0.625, 0.75, 0.625, 0.75, 0.625, 0.75, 0.625, 0.75, 0.625, 0.75, 0.625, 0.75, 0.625, 0.75, 0.625, 0.875, 0.625, 0.875, 0.625, 0.753, 0.625, 0.753, 0.625, 0.75, 0.625, 0.75, 0.625, 0.753, 0.625, 0.753, 0.625, 0.75, 0.625, 0.75, 0.625, 0.753, 0.625, 0.753, 0.625, 0.75, 0.625, 0.753, 0.625, 0.753, 0.625, 0.75, 0.625, 0.75, 0.625, 0.753, 0.625, 0.753, 0.625, 0.75, 0.625, 0.75, 0.625, 0.75, 0.625, 0.753, 0.625, 0.753, 0.625, 0.75, 0.625, 0.75, 0.625, 0.75, 0.625, 0.75, 0.625, 0.875, 0.625, 0.875, 0.625, 0.875, 0.625, 0.875, 0.625, 0.753, 0.625, 0.753, 0.625, 0.875, 0.625, 0.875, 0.625, 0.753, 0.625, 0.875, 0.625, 0.875, 0.625, 0.753, 0.625, 0.75, 0.625, 0.75, 0.625, 0.75, 0.625, 0.75, 0.625, 0.75, 0.625, 0.75, 0.625, 0.75, 0.625, 0.75, 0.625, 0.75, 0.625, 0.75, 0.625, 0.75, 0.625, 0.75, 0.625, 0.75, 0.625, 0.75, 0.625, 0.75, 0.625, 0.75, 0.625, 0.75, 0.625, 0.75, 0.625, 0.75, 0.625, 0.75, 0.625, 0.75, 0.625, 0.75, 0.625, 0.75, 0.625, 0.75, 0.625, 0.75, 0.625, 0.75, 0.625, 0.75, 0.625, 0.75, 0.625, 0.75, 0.625, 0.75, 0.625, 0.75, 0.625, 0.75, 0.625, 0.75, 0.625, 0.75, 0.625, 0.75, 0.625, 0.75, 0.625, 0.75, 0.625, 0.75, 0.625, 0.75, 0.625, 0.75, 0.625, 0.75, 0.625, 0.75, 0.625, 0.75, 0.625, 0.75, 0.625, 0.75, 0.625, 0.75, 0.625, 0.75, 0.625, 0.75, 0.625, 0.75, 0.625, 0.75, 0.625, 0.75, 0.625, 0.75, 0.625, 0.75, 0.625, 0.75, 0.625, 0.75, 0.625, 0.75, 0.625, 0.75, 0.625, 0.75, 0.625, 0.75, 0.625, 0.75, 0.625, 0.75, 0.625, 0.75, 0.625, 0.75, 0.625, 0.75, 0.625, 0.6667, 0.6667, 0.6667, 0.6667, 0.75, 0.625, 0.75, 0.6667, 0.6667, 0.7083, 0.6667, 0.7083, 0.75, 0.6667, 0.75, 0.375, 0.75, 0.625, 0.75, 0.625, 0.7917, 0.375, 0.7917, 0.375, 0.7917, 0.625, 0.7917, 0.625, 0.8333, 0.375, 0.8333, 0.375, 0.375, 0.625, 0.375, 0.625, 0.4167, 0.375, 0.4167, 0.375, 0.4167, 0.625, 0.4167, 0.625, 0.4583, 0.375, 0.4583, 0.25, 0.6667, 0.2917, 0.6667, 0.2917, 0.75, 0.25, 0.75, 0.2917, 0.6667, 0.3333, 0.6667, 0.3333, 0.75, 0.2917, 0.75, 0.2917, 0.5, 0.3333, 0.5, 0.3333, 0.5833, 0.2917, 0.5833, 0.2917, 0.5833, 0.3333, 0.5833, 0.3333, 0.6667, 0.2917, 0.6667, 0.25, 0.5, 0.2917, 0.5, 0.2917, 0.5833, 0.25, 0.5833, 0.25, 0.5833, 0.2917, 0.5833, 0.2917, 0.6667, 0.25, 0.6667, 0.6667, 0.5, 0.7083, 0.5, 0.7083, 0.5833, 0.6667, 0.5833, 0.6667, 0.5833, 0.7083, 0.5833, 0.7083, 0.6667, 0.6667, 0.6667, 0.625, 0.5, 0.6667, 0.5, 0.6667, 0.5833, 0.625, 0.5833, 0.625, 0.5833, 0.6667, 0.5833, 0.6667, 0.6667, 0.625, 0.6667, 0.625, 0.5, 0.625, 0.5833, 0.625, 0.5833, 0.625, 0.5, 0.625, 0.5833, 0.625, 0.6667, 0.625, 0.6667, 0.625, 0.5833, 0.625, 0.5, 0.625, 0.5833, 0.625, 0.5833, 0.625, 0.5, 0.625, 0.5833, 0.625, 0.6667, 0.625, 0.6667, 0.625, 0.5833, 0.7083, 0.5, 0.75, 0.5, 0.75, 0.5833, 0.7083, 0.5833, 0.7083, 0.5833, 0.75, 0.5833, 0.75, 0.6667, 0.7083, 0.6667, 0.3333, 0.5, 0.375, 0.5, 0.375, 0.5833, 0.3333, 0.5833, 0.3333, 0.5833, 0.375, 0.5833, 0.375, 0.6667, 0.3333, 0.6667, 0.625, 0.75, 0.625, 0.6667, 0.625, 0.6667, 0.625, 0.75, 0.625, 0.6667, 0.625, 0.5833, 0.625, 0.5833, 0.625, 0.6667, 0.375, 0.5, 0.625, 0.5, 0.625, 0.5833, 0.375, 0.5833, 0.375, 0.5833, 0.625, 0.5833, 0.625, 0.6667, 0.375, 0.6667, 0.375, 0.75, 0.375, 0.6667, 0.375, 0.6667, 0.375, 0.75, 0.375, 0.6667, 0.375, 0.5833, 0.375, 0.5833, 0.375, 0.6667, 0.625, 0.75, 0.625, 0.7917, 0.625, 0.7917, 0.625, 0.75, 0.625, 0.7917, 0.625, 0.8333, 0.625, 0.8333, 0.625, 0.7917, 0.625, 0.875, 0.625, 0.8333, 0.625, 0.8333, 0.625, 0.875, 0.625, 0.8333, 0.625, 0.7917, 0.625, 0.7917, 0.625, 0.8333, 0.375, 0.75, 0.375, 0.7917, 0.375, 0.7917, 0.375, 0.75, 0.375, 0.7917, 0.375, 0.8333, 0.375, 0.8333, 0.375, 0.7917, 0.375, 0.75, 0.375, 0.7917, 0.625, 0.7917, 0.625, 0.75, 0.375, 0.7917, 0.375, 0.8333, 0.625, 0.8333, 0.625, 0.7917, 0.375, 0.875, 0.375, 0.8333, 0.375, 0.8333, 0.375, 0.875, 0.375, 0.8333, 0.375, 0.7917, 0.375, 0.7917, 0.375, 0.8333, 0.625, 0.75, 0.625, 0.7917, 0.625, 0.7917, 0.625, 0.75, 0.625, 0.7917, 0.625, 0.8333, 0.625, 0.8333, 0.625, 0.7917, 0.375, 0.75, 0.625, 0.75, 0.625, 0.7917, 0.375, 0.7917, 0.375, 0.7917, 0.625, 0.7917, 0.625, 0.8333, 0.375, 0.8333, 0.625, 0.875, 0.625, 0.8333, 0.625, 0.8333, 0.625, 0.875, 0.625, 0.8333, 0.625, 0.7917, 0.625, 0.7917, 0.625, 0.8333, 0.625, 0.7917, 0.625, 0.8333, 0.625, 0.8333, 0.625, 0.7917, 0.625, 0.7917, 0.625, 0.8333, 0.625, 0.8333, 0.625, 0.7917, 0.625, 0.75, 0.625, 0.7917, 0.625, 0.7917, 0.625, 0.75, 0.625, 0.75, 0.625, 0.7917, 0.625, 0.7917, 0.625, 0.75, 0.375, 0.8333, 0.375, 0.7917, 0.375, 0.7917, 0.375, 0.8333, 0.375, 0.8333, 0.375, 0.7917, 0.375, 0.7917, 0.375, 0.8333, 0.375, 0.875, 0.375, 0.8333, 0.375, 0.8333, 0.375, 0.875, 0.375, 0.875, 0.375, 0.8333, 0.375, 0.8333, 0.375, 0.875, 0.625, 0.75, 0.625, 0.75, 0.625, 0.75, 0.625, 0.75, 0.625, 0.75, 0.625, 0.75, 0.625, 0.75, 0.625, 0.75, 0.625, 0.75, 0.625, 0.75, 0.625, 0.75, 0.625, 0.75, 0.625, 0.75, 0.625, 0.75, 0.625, 0.75, 0.625, 0.75, 0.375, 0.75, 0.375, 0.75, 0.375, 0.75, 0.375, 0.75, 0.375, 0.75, 0.375, 0.75, 0.375, 0.75, 0.375, 0.75, 0.625, 0.75, 0.625, 0.75, 0.625, 0.75, 0.625, 0.75, 0.625, 0.75, 0.625, 0.75, 0.625, 0.75, 0.625, 0.75, 0.375, 0.75, 0.625, 0.75, 0.625, 0.75, 0.375, 0.75, 0.375, 0.75, 0.625, 0.75, 0.625, 0.75, 0.375, 0.75, 0.375, 0.7917, 0.375, 0.75, 0.375, 0.75, 0.375, 0.7917, 0.375, 0.7917, 0.375, 0.75, 0.375, 0.75, 0.375, 0.7917, 0.625, 0.875, 0.375, 0.875, 0.375, 0.875, 0.625, 0.875, 0.625, 0.875, 0.375, 0.875, 0.375, 0.875, 0.625, 0.875, 0.625, 0.8333, 0.625, 0.875, 0.625, 0.875, 0.625, 0.8333, 0.625, 0.8333, 0.625, 0.875, 0.625, 0.875, 0.625, 0.8333, 0.8333, 0.5, 0.8333, 1.0, 0.6667, 1.0, 0.6667, 0.5, 0.6667, 0.5, 0.6667, 1.0, 0.5, 1.0, 0.5, 0.5, 1.0, 0.5, 1.0, 1.0, 0.8333, 1.0, 0.8333, 0.5, 0.5, 0.5, 0.5, 1.0, 0.3333, 1.0, 0.3333, 0.5, 0.4578, 0.37, 0.25, 0.49, 0.04215, 0.37, 0.04215, 0.13, 0.25, 0.01, 0.4578, 0.13, 0.3333, 0.5, 0.3333, 1.0, 0.1667, 1.0, 0.1667, 0.5, 0.1667, 0.5, 0.1667, 1.0, -8.941e-08, 1.0, -8.941e-08, 0.5, 0.75, 0.49, 0.9578, 0.37, 0.9578, 0.13, 0.75, 0.01, 0.5422, 0.13, 0.5422, 0.37, 0.625, 0.6667, 0.625, 0.5833, 0.625, 0.5833, 0.625, 0.6667, 0.625, 0.75, 0.625, 0.6667, 0.625, 0.6667, 0.625, 0.75, 0.625, 0.5833, 0.625, 0.6667, 0.625, 0.6667, 0.625, 0.5833, 0.625, 0.5, 0.625, 0.5833, 0.625, 0.5833, 0.625, 0.5, 0.625, 0.6667, 0.625, 0.75, 0.625, 0.75, 0.625, 0.6667, 0.625, 0.5, 0.625, 0.5, 0.625, 0.5, 0.625, 0.5, 0.625, 0.75, 0.625, 0.75, 0.625, 0.75, 0.625, 0.75, 0.625, 0.5833, 0.625, 0.5, 0.625, 0.5, 0.625, 0.5833, 0.625, 0.5833, 0.625, 0.5, 0.625, 0.5, 0.625, 0.5833, 0.625, 0.75, 0.625, 0.75, 0.625, 0.75, 0.625, 0.75, 0.625, 0.5, 0.625, 0.5, 0.625, 0.5, 0.625, 0.5, 0.625, 0.6667, 0.625, 0.75, 0.625, 0.75, 0.625, 0.6667, 0.625, 0.5, 0.625, 0.5833, 0.625, 0.5833, 0.625, 0.5, 0.625, 0.5833, 0.625, 0.6667, 0.625, 0.6667, 0.625, 0.5833, 0.625, 0.75, 0.625, 0.6667, 0.625, 0.6667, 0.625, 0.75, 0.625, 0.6667, 0.625, 0.5833, 0.625, 0.5833, 0.625, 0.6667])
me_cube.materials.append(mat_roller)
me_cube.materials.append(mat_bolt)
me_cube.materials.append(mat_boltframe)
me_cube.materials.append(mat_holder)
me_cube.materials.append(mat_cage)
me_cube.materials.append(mat_door)
me_cube.materials.append(mat_bar)
me_cube.materials.append(mat_rollerside)
me_cube.use_remesh_preserve_volume = False
me_cube.use_remesh_preserve_attributes = False
me_cube.use_mirror_vertex_groups = False
me_cube.update()

# ---- objects
ob_cube = bpy.data.objects.new('Cube', me_cube)

# ---- transforms, parenting, visibility, modifiers, constraints
ob_cube.location = (0.0, 0.0, 0.0)
ob_cube.lock_rotations_4d = False
ob_cube.empty_display_type = 'ARROWS'
ob_cube.lineart.crease_threshold = 0.0
_m = ob_cube.modifiers.new('Mirror', 'MIRROR')
_m.use_clip = True

# ---- collection membership
col_collection.objects.link(ob_cube)

# ---- scene / render settings (as saved in the file)
scene.frame_start = 1; scene.frame_end = 250; scene.frame_set(1)
scene.render.engine = 'BLENDER_EEVEE_NEXT'
scene.cycles.use_denoising = False
scene.cycles.samples = 128
scene.cycles.sampling_pattern = 'TABULATED_SOBOL'
scene.cycles.use_adaptive_sampling = False
scene.cycles.use_light_tree = False
scene.view_settings.view_transform = 'Filmic'
bpy.context.view_layer.update()

# ---- added for rendering (the .blend has no active camera and no usable light): camera, sun
cam_auto = bpy.data.cameras.new('AutoCamera')
cam_auto.lens = 50.0
cam_auto.sensor_width = 36.0
cam_auto.clip_end = 1000.0
ob_auto_camera = bpy.data.objects.new('AutoCamera', cam_auto)
scene.collection.objects.link(ob_auto_camera)
ob_auto_camera.location = (19.3705, -25.9361, 17.7524)
ob_auto_camera.rotation_euler = (1.09748, -7.21219e-08, 0.694738)
scene.camera = ob_auto_camera
light_auto_sun = bpy.data.lights.new('AutoSun', 'SUN')
light_auto_sun.energy = 3.0
light_auto_sun.angle = 0.0523599
ob_auto_sun = bpy.data.objects.new('AutoSun', light_auto_sun)
scene.collection.objects.link(ob_auto_sun)
ob_auto_sun.rotation_euler = (0.872665, 0.174533, 0.523599)
bpy.context.view_layer.update()

